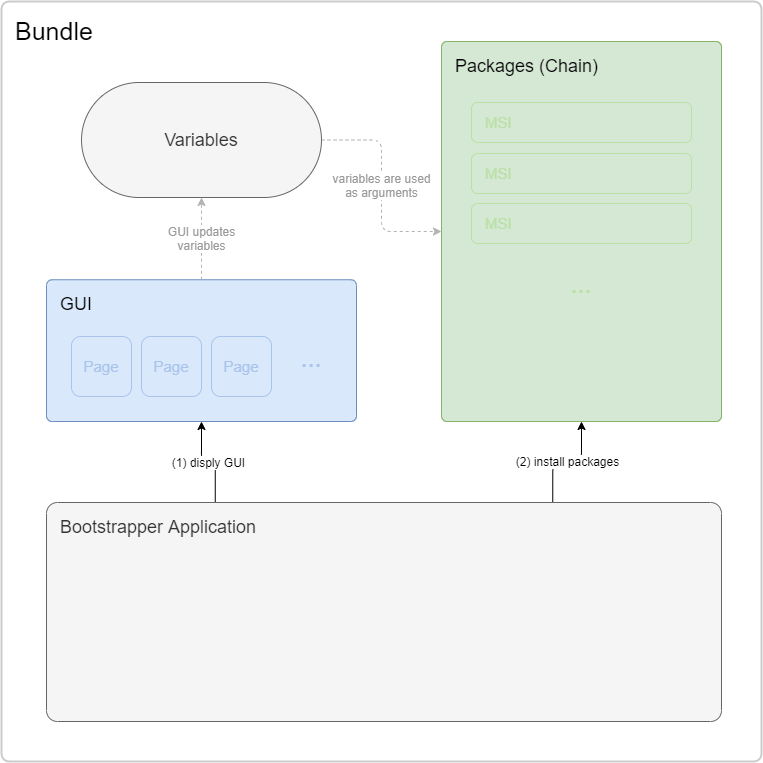

The diagram above was exported from draw.io. Its source (the exported page's mxGraphModel, read from the mxfile embedded in the PNG):
<mxGraphModel dx="1278" dy="906" grid="1" gridSize="10" guides="1" tooltips="1" connect="1" arrows="1" fold="1" page="1" pageScale="1" pageWidth="827" pageHeight="1169" math="0" shadow="0">
  <root>
    <mxCell id="0" />
    <mxCell id="1" parent="0" />
    <mxCell id="2uptujwr_30s-NRKV0OE-1" value="Bundle" style="rounded=1;whiteSpace=wrap;html=1;fontSize=25;align=left;verticalAlign=top;spacingLeft=12;spacingTop=8;container=1;collapsible=0;recursiveResize=0;strokeWidth=2;strokeColor=#CCCCCC;arcSize=1;" parent="1" vertex="1">
      <mxGeometry x="40" y="80" width="760" height="760" as="geometry" />
    </mxCell>
    <mxCell id="2uptujwr_30s-NRKV0OE-5" value="Packages (Chain)" style="rounded=1;whiteSpace=wrap;html=1;fontSize=18;align=left;arcSize=2;verticalAlign=top;spacingTop=8;container=1;dropTarget=1;collapsible=0;recursiveResize=0;fillColor=#d5e8d4;strokeColor=#82b366;spacingLeft=12;" parent="2uptujwr_30s-NRKV0OE-1" vertex="1">
      <mxGeometry x="440" y="40" width="280" height="380" as="geometry" />
    </mxCell>
    <mxCell id="2uptujwr_30s-NRKV0OE-6" value="MSI" style="rounded=1;whiteSpace=wrap;html=1;fontSize=15;align=left;fillColor=#d5e8d4;spacingLeft=12;strokeColor=#B9E0A5;fontColor=#B9E0A5;" parent="2uptujwr_30s-NRKV0OE-5" vertex="1">
      <mxGeometry x="30" y="61" width="220" height="40" as="geometry" />
    </mxCell>
    <mxCell id="2uptujwr_30s-NRKV0OE-9" value="..." style="text;html=1;align=center;verticalAlign=middle;whiteSpace=wrap;rounded=0;fontSize=25;fontColor=#B9E0A5;" parent="2uptujwr_30s-NRKV0OE-5" vertex="1">
      <mxGeometry x="120" y="222" width="40" height="40" as="geometry" />
    </mxCell>
    <mxCell id="2uptujwr_30s-NRKV0OE-19" value="MSI" style="rounded=1;whiteSpace=wrap;html=1;fontSize=15;align=left;fillColor=#d5e8d4;spacingLeft=12;strokeColor=#B9E0A5;fontColor=#B9E0A5;" parent="2uptujwr_30s-NRKV0OE-5" vertex="1">
      <mxGeometry x="30" y="112" width="220" height="40" as="geometry" />
    </mxCell>
    <mxCell id="2uptujwr_30s-NRKV0OE-20" value="MSI" style="rounded=1;whiteSpace=wrap;html=1;fontSize=15;align=left;fillColor=#d5e8d4;spacingLeft=12;strokeColor=#B9E0A5;fontColor=#B9E0A5;" parent="2uptujwr_30s-NRKV0OE-5" vertex="1">
      <mxGeometry x="30" y="162" width="220" height="40" as="geometry" />
    </mxCell>
    <mxCell id="2uptujwr_30s-NRKV0OE-4" value="GUI" style="rounded=1;whiteSpace=wrap;html=1;fontSize=18;align=left;arcSize=4;verticalAlign=top;spacingLeft=12;spacingTop=8;container=1;collapsible=0;recursiveResize=0;fillColor=#dae8fc;strokeColor=#6c8ebf;" parent="2uptujwr_30s-NRKV0OE-1" vertex="1">
      <mxGeometry x="45" y="278.25" width="310" height="141.75" as="geometry" />
    </mxCell>
    <mxCell id="2uptujwr_30s-NRKV0OE-12" value="Page" style="rounded=1;whiteSpace=wrap;html=1;fontSize=15;align=center;fillColor=#dae8fc;strokeColor=#A9C4EB;fontColor=#A9C4EB;" parent="2uptujwr_30s-NRKV0OE-4" vertex="1">
      <mxGeometry x="165" y="56.75" width="60" height="60" as="geometry" />
    </mxCell>
    <mxCell id="2uptujwr_30s-NRKV0OE-14" value="..." style="text;html=1;align=center;verticalAlign=middle;whiteSpace=wrap;rounded=0;fontSize=25;fontColor=#A9C4EB;" parent="2uptujwr_30s-NRKV0OE-4" vertex="1">
      <mxGeometry x="245" y="62.75" width="40" height="30" as="geometry" />
    </mxCell>
    <mxCell id="2uptujwr_30s-NRKV0OE-21" value="Page" style="rounded=1;whiteSpace=wrap;html=1;fontSize=15;align=center;fillColor=#dae8fc;strokeColor=#A9C4EB;fontColor=#A9C4EB;" parent="2uptujwr_30s-NRKV0OE-4" vertex="1">
      <mxGeometry x="25" y="56.75" width="60" height="60" as="geometry" />
    </mxCell>
    <mxCell id="2uptujwr_30s-NRKV0OE-22" value="Page" style="rounded=1;whiteSpace=wrap;html=1;fontSize=15;align=center;fillColor=#dae8fc;strokeColor=#A9C4EB;fontColor=#A9C4EB;" parent="2uptujwr_30s-NRKV0OE-4" vertex="1">
      <mxGeometry x="95" y="56.75" width="60" height="60" as="geometry" />
    </mxCell>
    <mxCell id="2uptujwr_30s-NRKV0OE-23" value="variables are used&lt;br style=&quot;font-size: 12px&quot;&gt;as arguments" style="edgeStyle=orthogonalEdgeStyle;rounded=1;orthogonalLoop=1;jettySize=auto;html=1;exitX=1;exitY=0.5;exitDx=0;exitDy=0;entryX=0;entryY=0.5;entryDx=0;entryDy=0;fontSize=12;dashed=1;labelBackgroundColor=#FFFFFF;strokeColor=#B3B3B3;fontColor=#999999;" parent="2uptujwr_30s-NRKV0OE-1" source="2uptujwr_30s-NRKV0OE-3" target="2uptujwr_30s-NRKV0OE-5" edge="1">
      <mxGeometry relative="1" as="geometry" />
    </mxCell>
    <mxCell id="2uptujwr_30s-NRKV0OE-3" value="Variables" style="rounded=1;whiteSpace=wrap;html=1;fontSize=18;align=center;arcSize=50;fillColor=#f5f5f5;strokeColor=#666666;fontColor=#333333;" parent="2uptujwr_30s-NRKV0OE-1" vertex="1">
      <mxGeometry x="80" y="81" width="240" height="115" as="geometry" />
    </mxCell>
    <mxCell id="2uptujwr_30s-NRKV0OE-15" value="GUI updates&lt;br&gt;variables" style="endArrow=classic;html=1;fontSize=12;exitX=0.5;exitY=0;exitDx=0;exitDy=0;entryX=0.5;entryY=1;entryDx=0;entryDy=0;dashed=1;strokeColor=#B3B3B3;fontColor=#999999;" parent="2uptujwr_30s-NRKV0OE-1" source="2uptujwr_30s-NRKV0OE-4" target="2uptujwr_30s-NRKV0OE-3" edge="1">
      <mxGeometry width="50" height="50" relative="1" as="geometry">
        <mxPoint x="370" y="340" as="sourcePoint" />
        <mxPoint x="420" y="290" as="targetPoint" />
      </mxGeometry>
    </mxCell>
    <mxCell id="2uptujwr_30s-NRKV0OE-17" value="(1) disply GUI" style="edgeStyle=orthogonalEdgeStyle;rounded=1;orthogonalLoop=1;jettySize=auto;html=1;exitX=0.25;exitY=0;exitDx=0;exitDy=0;entryX=0.5;entryY=1;entryDx=0;entryDy=0;fontSize=12;" parent="2uptujwr_30s-NRKV0OE-1" source="2uptujwr_30s-NRKV0OE-16" target="2uptujwr_30s-NRKV0OE-4" edge="1">
      <mxGeometry relative="1" as="geometry" />
    </mxCell>
    <mxCell id="2uptujwr_30s-NRKV0OE-18" value="(2) install packages" style="edgeStyle=orthogonalEdgeStyle;rounded=1;orthogonalLoop=1;jettySize=auto;html=1;exitX=0.75;exitY=0;exitDx=0;exitDy=0;entryX=0.5;entryY=1;entryDx=0;entryDy=0;fontSize=12;fontColor=#000000;" parent="2uptujwr_30s-NRKV0OE-1" source="2uptujwr_30s-NRKV0OE-16" target="2uptujwr_30s-NRKV0OE-5" edge="1">
      <mxGeometry relative="1" as="geometry" />
    </mxCell>
    <mxCell id="2uptujwr_30s-NRKV0OE-16" value="Bootstrapper Application" style="rounded=1;whiteSpace=wrap;html=1;fontSize=18;align=left;arcSize=5;verticalAlign=top;spacingLeft=12;spacingTop=8;fillColor=#f5f5f5;strokeColor=#666666;fontColor=#333333;" parent="2uptujwr_30s-NRKV0OE-1" vertex="1">
      <mxGeometry x="45" y="501" width="675" height="219" as="geometry" />
    </mxCell>
  </root>
</mxGraphModel>